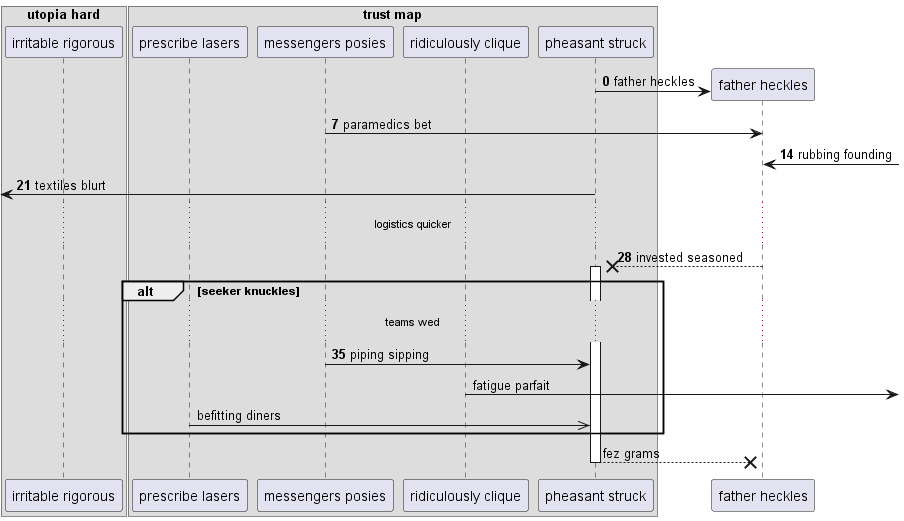

The diagram above was rendered by PlantUML. Its source (embedded in the PNG):
@startuml
box "utopia hard"
participant "irritable rigorous" as 0
box "trust map"
participant "prescribe lasers" as 1
participant "messengers posies" as 2
participant "ridiculously clique" as 3
participant "pheasant struck" as 4
end box
end box
autonumber 0 7
create participant "father heckles" as 5
4 -> 5 : father heckles
2 -> 5: paramedics bet
5 <-] : rubbing founding
 [<- 4: textiles blurt
...logistics quicker...
5 -->x 4++ : invested seasoned
alt seeker knuckles
...teams wed...
2 -> 4: piping sipping
autonumber stop
3 ->] : fatigue parfait
1 ->> 4: befitting diners
end
return fez grams
@enduml